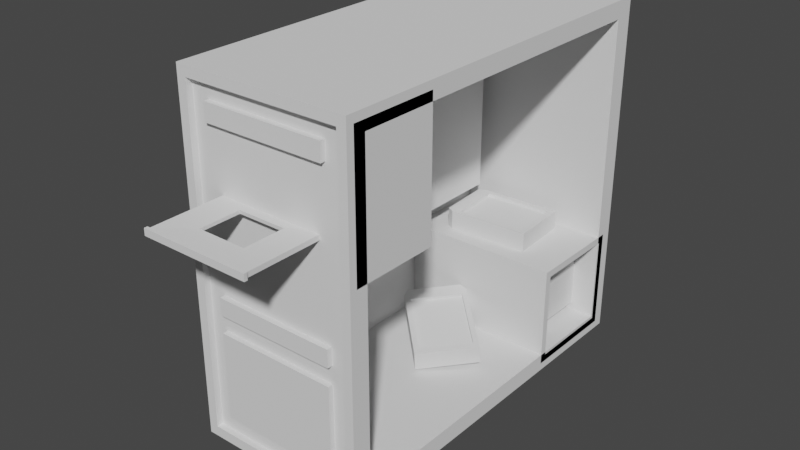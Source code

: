 # Source: pc.blend  (saved by Blender 2.83.18; exported with 4.5.12 LTS)
import bpy
from mathutils import Matrix  # noqa: F401  (used for matrix-valued properties, if any)

bpy.ops.wm.read_factory_settings(use_empty=True)
scene = bpy.context.scene
scene.name = 'Scene'

# ---- collections
col_collection = bpy.data.collections.new('Collection'); scene.collection.children.link(col_collection)

# ---- world
world_world = bpy.data.worlds.new('World'); scene.world = world_world
world_world.use_nodes = True; world_world.node_tree.nodes.clear()
_N = world_world.node_tree.nodes; _L = world_world.node_tree.links
n0 = _N.new('ShaderNodeOutputWorld'); n0.name = 'World Output'; n0.location = (300, 300)
n1 = _N.new('ShaderNodeBackground'); n1.name = 'Background'; n1.location = (10, 300)
n1.inputs[0].default_value = (0.05088, 0.05088, 0.05088, 1.0)
_L.new(n1.outputs[0], n0.inputs[0])
n0.is_active_output = True
world_world.color = (0.05088, 0.05088, 0.05088)
world_world.use_sun_shadow = False
world_world.sun_shadow_jitter_overblur = 0.0

# ---- meshes
me_cube_002 = bpy.data.meshes.new('Cube.002')
me_cube_002.from_pydata([(-1.0, -1.0, -1.0), (-1.0, -1.0, 1.0), (-1.0, 1.0, -1.0), (-1.0, 1.0, 1.0), (1.0, -1.0, -1.0), (1.0, -1.0, 1.0), (1.0, 1.0, -1.0), (1.0, 1.0, 1.0), (-0.8933, -1.0, -0.9409), (-0.8933, -1.0, 0.9409), (0.8933, -1.0, 0.9409), (0.8933, -1.0, -0.9409), (-0.8933, -0.9669, -0.9409), (-0.8933, -0.9669, 0.9409), (0.8933, -0.9669, 0.9409), (0.8933, -0.9669, -0.9409), (-0.844, 0.923, -0.9265), (0.844, 0.923, -0.9265), (1.0, 0.9001, 0.9001), (1.0, 0.9001, -0.9001), (1.0, -0.9001, -0.9001), (1.0, -0.9001, 0.9001), (-0.8262, 0.9001, 0.9001), (-0.8262, 0.9001, -0.9001), (-0.8262, -0.9001, -0.9001), (-0.8262, -0.9001, 0.9001), (-1.0, -0.9611, 0.2039), (-1.0, -0.9611, 0.9539), (-1.0, -0.5066, 0.2039), (-1.0, -0.5066, 0.9539), (1.0, -0.9611, 0.2039), (1.0, -0.9611, 0.9539), (1.0, -0.5066, 0.2039), (1.0, -0.5066, 0.9539), (-0.9105, -0.5458, 0.2039), (-0.9105, -0.9219, 0.2039), (0.9105, -0.5458, 0.2039), (0.9105, -0.9219, 0.2039), (-0.9105, -0.5458, 0.9631), (-0.9105, -0.9219, 0.9631), (0.9105, -0.5458, 0.9631), (0.9105, -0.9219, 0.9631), (1.0, 0.4146, -0.3751), (1.0, 0.9461, -0.3751), (1.0, 0.4146, -0.9565), (1.0, 0.9461, -0.9565), (1.0, 0.9093, -0.9162), (1.0, 0.4515, -0.9162), (1.0, 0.4515, -0.4154), (1.0, 0.9093, -0.4154), (-1.0, 0.4146, -0.3751), (-1.0, 0.9461, -0.3751), (-1.0, 0.4146, -0.9565), (-1.0, 0.9461, -0.9565), (-1.0, 0.9093, -0.9162), (-1.0, 0.4515, -0.9162), (-1.0, 0.4515, -0.4154), (-1.0, 0.9093, -0.4154), (5.605e-17, 0.4146, -0.9565), (-2.036e-16, 0.9461, -0.9565), (-2.021e-16, 0.4146, -0.3751), (-4.618e-16, 0.9461, -0.3751), (-4.259e-16, 0.9093, -0.4154), (-2.035e-16, 0.9093, -0.9162), (2.016e-17, 0.4515, -0.9162), (-2.022e-16, 0.4515, -0.4154)], [(17, 16)], [(0, 1, 3, 2), (5, 4, 20, 21), (1, 0, 8, 9), (2, 6, 4, 0), (7, 3, 1, 5), (9, 8, 12, 13), (0, 4, 11, 8), (5, 1, 9, 10), (4, 5, 10, 11), (15, 14, 13, 12), (10, 9, 13, 14), (11, 10, 14, 15), (8, 11, 15, 12), (2, 3, 7, 6), (21, 20, 24, 25), (4, 6, 19, 20), (7, 5, 21, 18), (6, 7, 18, 19), (23, 22, 25, 24), (20, 19, 23, 24), (18, 21, 25, 22), (19, 18, 22, 23), (26, 27, 29, 28), (28, 29, 33, 32), (32, 33, 31, 30), (30, 31, 27, 26), (32, 30, 37, 36), (33, 29, 27, 31), (36, 37, 41, 40), (30, 26, 35, 37), (28, 32, 36, 34), (26, 28, 34, 35), (38, 40, 41, 39), (35, 34, 38, 39), (37, 35, 39, 41), (34, 36, 40, 38), (58, 59, 45, 44), (43, 42, 48, 49), (58, 44, 42, 60), (42, 44, 47, 48), (45, 43, 49, 46), (44, 45, 46, 47), (48, 47, 64, 65), (47, 46, 63, 64), (46, 49, 62, 63), (49, 48, 65, 62), (42, 43, 61, 60), (45, 59, 61, 43), (58, 52, 53, 59), (51, 57, 56, 50), (58, 60, 50, 52), (50, 56, 55, 52), (53, 54, 57, 51), (52, 55, 54, 53), (56, 65, 64, 55), (55, 64, 63, 54), (54, 63, 62, 57), (57, 62, 65, 56), (50, 60, 61, 51), (53, 51, 61, 59)])
_uv = me_cube_002.uv_layers.new(name='UVMap')
_uv.uv.foreach_set('vector', [0.375, 0.0, 0.625, 0.0, 0.625, 0.25, 0.375, 0.25, 0.625, 0.75, 0.375, 0.75, 0.375, 0.75, 0.625, 0.75, 0.625, 0.0, 0.375, 0.0, 0.375, 0.0, 0.625, 0.0, 0.125, 0.5, 0.375, 0.5, 0.375, 0.75, 0.125, 0.75, 0.625, 0.5, 0.875, 0.5, 0.875, 0.75, 0.625, 0.75, 0.625, 0.0, 0.375, 0.0, 0.375, 0.0, 0.625, 0.0, 0.125, 0.75, 0.375, 0.75, 0.375, 0.75, 0.125, 0.75, 0.625, 0.75, 0.875, 0.75, 0.875, 0.75, 0.625, 0.75, 0.375, 0.75, 0.625, 0.75, 0.625, 0.75, 0.375, 0.75, 0.375, 0.75, 0.625, 0.75, 0.625, 1.0, 0.375, 1.0, 0.625, 0.75, 0.875, 0.75, 0.875, 0.75, 0.625, 0.75, 0.375, 0.75, 0.625, 0.75, 0.625, 0.75, 0.375, 0.75, 0.125, 0.75, 0.375, 0.75, 0.375, 0.75, 0.125, 0.75, 0.125, 0.5, 0.875, 0.5, 0.625, 0.5, 0.375, 0.5, 0.625, 0.75, 0.375, 0.75, 0.375, 0.75, 0.625, 0.75, 0.375, 0.75, 0.375, 0.5, 0.375, 0.5, 0.375, 0.75, 0.625, 0.5, 0.625, 0.75, 0.625, 0.75, 0.625, 0.5, 0.375, 0.5, 0.625, 0.5, 0.625, 0.5, 0.375, 0.5, 0.375, 0.5, 0.625, 0.5, 0.625, 0.75, 0.375, 0.75, 0.375, 0.75, 0.375, 0.5, 0.375, 0.5, 0.375, 0.75, 0.625, 0.5, 0.625, 0.75, 0.625, 0.75, 0.625, 0.5, 0.375, 0.5, 0.625, 0.5, 0.625, 0.5, 0.375, 0.5, 0.375, 0.0, 0.625, 0.0, 0.625, 0.25, 0.375, 0.25, 0.375, 0.25, 0.625, 0.25, 0.625, 0.5, 0.375, 0.5, 0.375, 0.5, 0.625, 0.5, 0.625, 0.75, 0.375, 0.75, 0.375, 0.75, 0.625, 0.75, 0.625, 1.0, 0.375, 1.0, 0.375, 0.5, 0.375, 0.75, 0.375, 0.75, 0.375, 0.5, 0.625, 0.5, 0.875, 0.5, 0.875, 0.75, 0.625, 0.75, 0.375, 0.5, 0.375, 0.75, 0.375, 0.75, 0.375, 0.5, 0.375, 0.75, 0.375, 1.0, 0.375, 1.0, 0.375, 0.75, 0.375, 0.25, 0.375, 0.5, 0.375, 0.5, 0.375, 0.25, 0.375, 0.0, 0.375, 0.25, 0.375, 0.25, 0.375, 0.0, 0.125, 0.5, 0.375, 0.5, 0.375, 0.75, 0.125, 0.75, 0.375, 0.0, 0.375, 0.25, 0.375, 0.25, 0.375, 0.0, 0.375, 0.75, 0.375, 1.0, 0.375, 1.0, 0.375, 0.75, 0.375, 0.25, 0.375, 0.5, 0.375, 0.5, 0.375, 0.25, 0.375, 0.375, 0.625, 0.375, 0.625, 0.5, 0.375, 0.5, 0.625, 0.75, 0.375, 0.75, 0.375, 0.75, 0.625, 0.75, 0.25, 0.5, 0.375, 0.5, 0.375, 0.75, 0.25, 0.75, 0.375, 0.75, 0.375, 0.5, 0.375, 0.5, 0.375, 0.75, 0.625, 0.5, 0.625, 0.75, 0.625, 0.75, 0.625, 0.5, 0.375, 0.5, 0.625, 0.5, 0.625, 0.5, 0.375, 0.5, 0.375, 0.75, 0.375, 0.5, 0.375, 0.5, 0.375, 0.75, 0.375, 0.5, 0.625, 0.5, 0.625, 0.5, 0.375, 0.5, 0.625, 0.5, 0.625, 0.75, 0.625, 0.75, 0.625, 0.5, 0.625, 0.75, 0.375, 0.75, 0.375, 0.75, 0.625, 0.75, 0.375, 0.75, 0.625, 0.75, 0.625, 0.875, 0.375, 0.875, 0.625, 0.5, 0.75, 0.5, 0.75, 0.75, 0.625, 0.75, 0.375, 0.375, 0.375, 0.5, 0.625, 0.5, 0.625, 0.375, 0.625, 0.75, 0.625, 0.75, 0.375, 0.75, 0.375, 0.75, 0.25, 0.5, 0.25, 0.75, 0.375, 0.75, 0.375, 0.5, 0.375, 0.75, 0.375, 0.75, 0.375, 0.5, 0.375, 0.5, 0.625, 0.5, 0.625, 0.5, 0.625, 0.75, 0.625, 0.75, 0.375, 0.5, 0.375, 0.5, 0.625, 0.5, 0.625, 0.5, 0.375, 0.75, 0.375, 0.75, 0.375, 0.5, 0.375, 0.5, 0.375, 0.5, 0.375, 0.5, 0.625, 0.5, 0.625, 0.5, 0.625, 0.5, 0.625, 0.5, 0.625, 0.75, 0.625, 0.75, 0.625, 0.75, 0.625, 0.75, 0.375, 0.75, 0.375, 0.75, 0.375, 0.75, 0.375, 0.875, 0.625, 0.875, 0.625, 0.75, 0.625, 0.5, 0.625, 0.75, 0.75, 0.75, 0.75, 0.5])
me_cube_002.use_remesh_fix_poles = True
me_cube_002.use_remesh_preserve_attributes = False
me_cube_002.use_mirror_vertex_groups = False
me_cube_002.update()
me_cube_003 = bpy.data.meshes.new('Cube.003')
me_cube_003.from_pydata([(-1.0, -1.0, 1.0), (-1.0, 0.8826, 1.0), (1.0, -1.0, 1.0), (1.0, 0.8826, 1.0), (-1.027, -1.0, 1.425), (1.027, -1.0, 1.425), (-1.027, -1.069, 1.425), (1.027, -1.069, 1.425), (-0.4563, -0.4826, 0.6831), (-0.4563, 0.3764, 0.6831), (0.4563, 0.3764, 0.6831), (0.4563, -0.4826, 0.6831), (-1.0, -1.0, -1.0), (-1.0, 0.8826, -1.0), (1.0, -1.0, -1.0), (1.0, 0.8826, -1.0), (-1.027, -1.0, -1.425), (1.027, -1.0, -1.425), (-1.027, -1.069, -1.425), (1.027, -1.069, -1.425), (-0.4563, -0.4826, -0.6831), (-0.4563, 0.3764, -0.6831), (0.4563, 0.3764, -0.6831), (0.4563, -0.4826, -0.6831), (-1.0, -1.0, 0.0), (-1.0, 0.8826, 0.0), (1.0, 0.8826, 0.0), (1.0, -1.0, 0.0), (-1.027, -1.0, 0.0), (1.027, -1.0, 0.0), (-1.027, -1.069, 0.0), (1.027, -1.069, 0.0), (0.4563, 0.3764, -6.045e-07), (0.4563, -0.4826, -6.045e-07), (-0.4563, -0.4826, -6.045e-07), (-0.4563, 0.3764, -6.045e-07)], [], [(24, 0, 1, 25), (25, 1, 3, 26), (26, 3, 2, 27), (2, 3, 10, 11), (2, 0, 4, 5), (27, 2, 5, 29), (31, 7, 6, 30), (5, 4, 6, 7), (29, 5, 7, 31), (1, 0, 8, 9), (0, 2, 11, 8), (3, 1, 9, 10), (9, 8, 34, 35), (8, 11, 33, 34), (11, 10, 32, 33), (10, 9, 35, 32), (4, 28, 30, 6), (0, 24, 28, 4), (24, 25, 13, 12), (25, 26, 15, 13), (26, 27, 14, 15), (14, 23, 22, 15), (14, 17, 16, 12), (27, 29, 17, 14), (31, 30, 18, 19), (17, 19, 18, 16), (29, 31, 19, 17), (13, 21, 20, 12), (12, 20, 23, 14), (15, 22, 21, 13), (21, 35, 34, 20), (20, 34, 33, 23), (23, 33, 32, 22), (22, 32, 35, 21), (16, 18, 30, 28), (12, 16, 28, 24)])
_uv = me_cube_003.uv_layers.new(name='UVMap')
_uv.uv.foreach_set('vector', [0.5, 0.0, 0.625, 0.0, 0.625, 0.25, 0.5, 0.25, 0.5, 0.25, 0.625, 0.25, 0.625, 0.5, 0.5, 0.5, 0.5, 0.5, 0.625, 0.5, 0.625, 0.75, 0.5, 0.75, 0.625, 0.75, 0.625, 0.5, 0.625, 0.5, 0.625, 0.75, 0.625, 0.75, 0.875, 0.75, 0.875, 0.75, 0.625, 0.75, 0.5, 0.75, 0.625, 0.75, 0.625, 0.75, 0.5, 0.75, 0.5, 0.75, 0.625, 0.75, 0.625, 1.0, 0.5, 1.0, 0.625, 0.75, 0.875, 0.75, 0.875, 0.75, 0.625, 0.75, 0.5, 0.75, 0.625, 0.75, 0.625, 0.75, 0.5, 0.75, 0.625, 0.25, 0.625, 0.0, 0.625, 0.0, 0.625, 0.25, 0.875, 0.75, 0.625, 0.75, 0.625, 0.75, 0.875, 0.75, 0.625, 0.5, 0.625, 0.25, 0.625, 0.25, 0.625, 0.5, 0.625, 0.25, 0.625, 0.0, 0.625, 0.0, 0.625, 0.25, 0.875, 0.75, 0.625, 0.75, 0.625, 0.75, 0.875, 0.75, 0.625, 0.75, 0.625, 0.5, 0.625, 0.5, 0.625, 0.75, 0.625, 0.5, 0.625, 0.25, 0.625, 0.25, 0.625, 0.5, 0.625, 0.0, 0.5, 0.0, 0.5, 0.0, 0.625, 0.0, 0.625, 0.0, 0.5, 0.0, 0.5, 0.0, 0.625, 0.0, 0.5, 0.0, 0.5, 0.25, 0.625, 0.25, 0.625, 0.0, 0.5, 0.25, 0.5, 0.5, 0.625, 0.5, 0.625, 0.25, 0.5, 0.5, 0.5, 0.75, 0.625, 0.75, 0.625, 0.5, 0.625, 0.75, 0.625, 0.75, 0.625, 0.5, 0.625, 0.5, 0.625, 0.75, 0.625, 0.75, 0.875, 0.75, 0.875, 0.75, 0.5, 0.75, 0.5, 0.75, 0.625, 0.75, 0.625, 0.75, 0.5, 0.75, 0.5, 1.0, 0.625, 1.0, 0.625, 0.75, 0.625, 0.75, 0.625, 0.75, 0.875, 0.75, 0.875, 0.75, 0.5, 0.75, 0.5, 0.75, 0.625, 0.75, 0.625, 0.75, 0.625, 0.25, 0.625, 0.25, 0.625, 0.0, 0.625, 0.0, 0.875, 0.75, 0.875, 0.75, 0.625, 0.75, 0.625, 0.75, 0.625, 0.5, 0.625, 0.5, 0.625, 0.25, 0.625, 0.25, 0.625, 0.25, 0.625, 0.25, 0.625, 0.0, 0.625, 0.0, 0.875, 0.75, 0.875, 0.75, 0.625, 0.75, 0.625, 0.75, 0.625, 0.75, 0.625, 0.75, 0.625, 0.5, 0.625, 0.5, 0.625, 0.5, 0.625, 0.5, 0.625, 0.25, 0.625, 0.25, 0.625, 0.0, 0.625, 0.0, 0.5, 0.0, 0.5, 0.0, 0.625, 0.0, 0.625, 0.0, 0.5, 0.0, 0.5, 0.0])
me_cube_003.use_remesh_fix_poles = True
me_cube_003.use_remesh_preserve_attributes = False
me_cube_003.use_mirror_vertex_groups = False
me_cube_003.update()
me_cube_004 = bpy.data.meshes.new('Cube.004')
me_cube_004.from_pydata([(-1.0, -0.2687, -1.0), (-1.0, -0.2687, 1.0), (-1.0, 1.0, -1.0), (-1.0, 1.0, 1.0), (1.0, -0.2687, -1.0), (1.0, -0.2687, 1.0), (1.0, 1.0, -1.0), (1.0, 1.0, 1.0)], [], [(0, 1, 3, 2), (2, 3, 7, 6), (6, 7, 5, 4), (4, 5, 1, 0), (2, 6, 4, 0), (7, 3, 1, 5)])
_uv = me_cube_004.uv_layers.new(name='UVMap')
_uv.uv.foreach_set('vector', [0.375, 0.0, 0.625, 0.0, 0.625, 0.25, 0.375, 0.25, 0.375, 0.25, 0.625, 0.25, 0.625, 0.5, 0.375, 0.5, 0.375, 0.5, 0.625, 0.5, 0.625, 0.75, 0.375, 0.75, 0.375, 0.75, 0.625, 0.75, 0.625, 1.0, 0.375, 1.0, 0.125, 0.5, 0.375, 0.5, 0.375, 0.75, 0.125, 0.75, 0.625, 0.5, 0.875, 0.5, 0.875, 0.75, 0.625, 0.75])
me_cube_004.use_remesh_fix_poles = True
me_cube_004.use_remesh_preserve_attributes = False
me_cube_004.use_mirror_vertex_groups = False
me_cube_004.update()
me_cube_005 = bpy.data.meshes.new('Cube.005')
me_cube_005.from_pydata([(-1.0, -1.0, -1.0), (-1.0, -1.0, 1.0), (-1.0, 1.0, -1.0), (-1.0, 1.0, 1.0), (1.0, -1.0, -1.0), (1.0, -1.0, 1.0), (1.0, 1.0, -1.0), (1.0, 1.0, 1.0)], [], [(0, 1, 3, 2), (2, 3, 7, 6), (6, 7, 5, 4), (4, 5, 1, 0), (2, 6, 4, 0), (7, 3, 1, 5)])
_uv = me_cube_005.uv_layers.new(name='UVMap')
_uv.uv.foreach_set('vector', [0.375, 0.0, 0.625, 0.0, 0.625, 0.25, 0.375, 0.25, 0.375, 0.25, 0.625, 0.25, 0.625, 0.5, 0.375, 0.5, 0.375, 0.5, 0.625, 0.5, 0.625, 0.75, 0.375, 0.75, 0.375, 0.75, 0.625, 0.75, 0.625, 1.0, 0.375, 1.0, 0.125, 0.5, 0.375, 0.5, 0.375, 0.75, 0.125, 0.75, 0.625, 0.5, 0.875, 0.5, 0.875, 0.75, 0.625, 0.75])
me_cube_005.use_remesh_fix_poles = True
me_cube_005.use_remesh_preserve_attributes = False
me_cube_005.use_mirror_vertex_groups = False
me_cube_005.update()
me_cube_006 = bpy.data.meshes.new('Cube.006')
me_cube_006.from_pydata([(-1.0, -1.0, -1.0), (-1.0, -1.0, 1.0), (-1.0, 1.0, -1.0), (-1.0, 1.0, 1.0), (1.0, -1.0, -1.0), (1.0, -1.0, 1.0), (1.0, 1.0, -1.0), (1.0, 1.0, 1.0)], [], [(0, 1, 3, 2), (2, 3, 7, 6), (6, 7, 5, 4), (4, 5, 1, 0), (2, 6, 4, 0), (7, 3, 1, 5)])
_uv = me_cube_006.uv_layers.new(name='UVMap')
_uv.uv.foreach_set('vector', [0.375, 0.0, 0.625, 0.0, 0.625, 0.25, 0.375, 0.25, 0.375, 0.25, 0.625, 0.25, 0.625, 0.5, 0.375, 0.5, 0.375, 0.5, 0.625, 0.5, 0.625, 0.75, 0.375, 0.75, 0.375, 0.75, 0.625, 0.75, 0.625, 1.0, 0.375, 1.0, 0.125, 0.5, 0.375, 0.5, 0.375, 0.75, 0.125, 0.75, 0.625, 0.5, 0.875, 0.5, 0.875, 0.75, 0.625, 0.75])
me_cube_006.use_remesh_fix_poles = True
me_cube_006.use_remesh_preserve_attributes = False
me_cube_006.use_mirror_vertex_groups = False
me_cube_006.update()
me_cube_007 = bpy.data.meshes.new('Cube.007')
me_cube_007.from_pydata([(-1.0, -1.0, -1.0), (-1.0, -1.0, 1.0), (-1.0, 1.0, -1.0), (-1.0, 1.0, 1.0), (1.0, -1.0, -1.0), (1.0, -1.0, 1.0), (1.0, 1.0, -1.0), (1.0, 1.0, 1.0)], [], [(0, 1, 3, 2), (2, 3, 7, 6), (6, 7, 5, 4), (4, 5, 1, 0), (2, 6, 4, 0), (7, 3, 1, 5)])
_uv = me_cube_007.uv_layers.new(name='UVMap')
_uv.uv.foreach_set('vector', [0.375, 0.0, 0.625, 0.0, 0.625, 0.25, 0.375, 0.25, 0.375, 0.25, 0.625, 0.25, 0.625, 0.5, 0.375, 0.5, 0.375, 0.5, 0.625, 0.5, 0.625, 0.75, 0.375, 0.75, 0.375, 0.75, 0.625, 0.75, 0.625, 1.0, 0.375, 1.0, 0.125, 0.5, 0.375, 0.5, 0.375, 0.75, 0.125, 0.75, 0.625, 0.5, 0.875, 0.5, 0.875, 0.75, 0.625, 0.75])
me_cube_007.use_remesh_fix_poles = True
me_cube_007.use_remesh_preserve_attributes = False
me_cube_007.use_mirror_vertex_groups = False
me_cube_007.update()
me_plane = bpy.data.meshes.new('Plane')
me_plane.from_pydata([(-1.0, -1.0, 0.0), (1.0, -1.0, 0.0), (-1.0, 1.0, 0.0), (1.0, 1.0, 0.0)], [], [(0, 1, 3, 2)])
_uv = me_plane.uv_layers.new(name='UVMap')
_uv.uv.foreach_set('vector', [0.0, 0.0, 1.0, 0.0, 1.0, 1.0, 0.0, 1.0])
me_plane.use_remesh_fix_poles = True
me_plane.use_remesh_preserve_attributes = False
me_plane.use_mirror_vertex_groups = False
me_plane.update()
me_plane_001 = bpy.data.meshes.new('Plane.001')
me_plane_001.from_pydata([(-1.0, -1.0, 0.0), (1.0, -1.0, 0.0), (-1.0, 1.0, 0.0), (1.0, 1.0, 0.0)], [], [(0, 1, 3, 2)])
_uv = me_plane_001.uv_layers.new(name='UVMap')
_uv.uv.foreach_set('vector', [0.0, 0.0, 1.0, 0.0, 1.0, 1.0, 0.0, 1.0])
me_plane_001.use_remesh_fix_poles = True
me_plane_001.use_remesh_preserve_attributes = False
me_plane_001.use_mirror_vertex_groups = False
me_plane_001.update()
me_cube_010 = bpy.data.meshes.new('Cube.010')
me_cube_010.from_pydata([(-1.0, -1.0, -1.0), (-1.0, -1.0, 1.0), (-1.0, 1.0, -1.0), (-1.0, 1.0, 1.0), (1.0, -1.0, -1.0), (1.0, -1.0, 1.0), (1.0, 1.0, -1.0), (1.0, 1.0, 1.0), (-1.0, -0.8586, 1.171), (-1.0, 0.8586, 1.171), (1.0, 0.8586, 1.171), (1.0, -0.8586, 1.171), (1.0, 0.8351, 0.8351), (1.0, 0.8351, -0.8351), (1.0, -0.8351, -0.8351), (1.0, -0.8351, 0.8351), (0.6585, 0.8351, 0.8351), (0.6585, 0.8351, -0.8351), (0.6585, -0.8351, -0.8351), (0.6585, -0.8351, 0.8351)], [], [(0, 1, 3, 2), (2, 3, 7, 6), (7, 5, 15, 12), (4, 5, 1, 0), (2, 6, 4, 0), (5, 7, 10, 11), (10, 9, 8, 11), (3, 1, 8, 9), (1, 5, 11, 8), (7, 3, 9, 10), (15, 14, 18, 19), (6, 7, 12, 13), (5, 4, 14, 15), (4, 6, 13, 14), (17, 16, 19, 18), (14, 13, 17, 18), (12, 15, 19, 16), (13, 12, 16, 17)])
_uv = me_cube_010.uv_layers.new(name='UVMap')
_uv.uv.foreach_set('vector', [0.375, 0.0, 0.625, 0.0, 0.625, 0.25, 0.375, 0.25, 0.375, 0.25, 0.625, 0.25, 0.625, 0.5, 0.375, 0.5, 0.625, 0.5, 0.625, 0.75, 0.625, 0.75, 0.625, 0.5, 0.375, 0.75, 0.625, 0.75, 0.625, 1.0, 0.375, 1.0, 0.125, 0.5, 0.375, 0.5, 0.375, 0.75, 0.125, 0.75, 0.625, 0.75, 0.625, 0.5, 0.625, 0.5, 0.625, 0.75, 0.625, 0.5, 0.875, 0.5, 0.875, 0.75, 0.625, 0.75, 0.625, 0.25, 0.625, 0.0, 0.625, 0.0, 0.625, 0.25, 0.625, 1.0, 0.625, 0.75, 0.625, 0.75, 0.625, 1.0, 0.625, 0.5, 0.625, 0.25, 0.625, 0.25, 0.625, 0.5, 0.625, 0.75, 0.375, 0.75, 0.375, 0.75, 0.625, 0.75, 0.375, 0.5, 0.625, 0.5, 0.625, 0.5, 0.375, 0.5, 0.625, 0.75, 0.375, 0.75, 0.375, 0.75, 0.625, 0.75, 0.375, 0.75, 0.375, 0.5, 0.375, 0.5, 0.375, 0.75, 0.375, 0.5, 0.625, 0.5, 0.625, 0.75, 0.375, 0.75, 0.375, 0.75, 0.375, 0.5, 0.375, 0.5, 0.375, 0.75, 0.625, 0.5, 0.625, 0.75, 0.625, 0.75, 0.625, 0.5, 0.375, 0.5, 0.625, 0.5, 0.625, 0.5, 0.375, 0.5])
me_cube_010.use_remesh_fix_poles = True
me_cube_010.use_remesh_preserve_attributes = False
me_cube_010.use_mirror_vertex_groups = False
me_cube_010.update()
me_cube_011 = bpy.data.meshes.new('Cube.011')
me_cube_011.from_pydata([(-1.0, -1.0, -1.0), (-1.0, -1.0, 1.0), (-1.0, 1.0, -1.0), (-1.0, 1.0, 1.0), (1.0, -1.0, -1.0), (1.0, -1.0, 1.0), (1.0, 1.0, -1.0), (1.0, 1.0, 1.0), (-1.0, -0.8586, 1.171), (-1.0, 0.8586, 1.171), (1.0, 0.8586, 1.171), (1.0, -0.8586, 1.171), (1.0, 0.8351, 0.8351), (1.0, 0.8351, -0.8351), (1.0, -0.8351, -0.8351), (1.0, -0.8351, 0.8351), (0.6585, 0.8351, 0.8351), (0.6585, 0.8351, -0.8351), (0.6585, -0.8351, -0.8351), (0.6585, -0.8351, 0.8351)], [], [(0, 1, 3, 2), (2, 3, 7, 6), (7, 5, 15, 12), (4, 5, 1, 0), (2, 6, 4, 0), (5, 7, 10, 11), (10, 9, 8, 11), (3, 1, 8, 9), (1, 5, 11, 8), (7, 3, 9, 10), (15, 14, 18, 19), (6, 7, 12, 13), (5, 4, 14, 15), (4, 6, 13, 14), (17, 16, 19, 18), (14, 13, 17, 18), (12, 15, 19, 16), (13, 12, 16, 17)])
_uv = me_cube_011.uv_layers.new(name='UVMap')
_uv.uv.foreach_set('vector', [0.375, 0.0, 0.625, 0.0, 0.625, 0.25, 0.375, 0.25, 0.375, 0.25, 0.625, 0.25, 0.625, 0.5, 0.375, 0.5, 0.625, 0.5, 0.625, 0.75, 0.625, 0.75, 0.625, 0.5, 0.375, 0.75, 0.625, 0.75, 0.625, 1.0, 0.375, 1.0, 0.125, 0.5, 0.375, 0.5, 0.375, 0.75, 0.125, 0.75, 0.625, 0.75, 0.625, 0.5, 0.625, 0.5, 0.625, 0.75, 0.625, 0.5, 0.875, 0.5, 0.875, 0.75, 0.625, 0.75, 0.625, 0.25, 0.625, 0.0, 0.625, 0.0, 0.625, 0.25, 0.625, 1.0, 0.625, 0.75, 0.625, 0.75, 0.625, 1.0, 0.625, 0.5, 0.625, 0.25, 0.625, 0.25, 0.625, 0.5, 0.625, 0.75, 0.375, 0.75, 0.375, 0.75, 0.625, 0.75, 0.375, 0.5, 0.625, 0.5, 0.625, 0.5, 0.375, 0.5, 0.625, 0.75, 0.375, 0.75, 0.375, 0.75, 0.625, 0.75, 0.375, 0.75, 0.375, 0.5, 0.375, 0.5, 0.375, 0.75, 0.375, 0.5, 0.625, 0.5, 0.625, 0.75, 0.375, 0.75, 0.375, 0.75, 0.375, 0.5, 0.375, 0.5, 0.375, 0.75, 0.625, 0.5, 0.625, 0.75, 0.625, 0.75, 0.625, 0.5, 0.375, 0.5, 0.625, 0.5, 0.625, 0.5, 0.375, 0.5])
me_cube_011.use_remesh_fix_poles = True
me_cube_011.use_remesh_preserve_attributes = False
me_cube_011.use_mirror_vertex_groups = False
me_cube_011.update()
me_cube_012 = bpy.data.meshes.new('Cube.012')
me_cube_012.from_pydata([(-1.0, -1.0, -1.0), (-1.0, -1.0, 1.0), (-1.0, 1.0, -1.0), (-1.0, 1.0, 1.0), (1.0, -1.0, -1.0), (1.0, -1.0, 1.0), (1.0, 1.0, -1.0), (1.0, 1.0, 1.0)], [], [(0, 1, 3, 2), (2, 3, 7, 6), (6, 7, 5, 4), (4, 5, 1, 0), (2, 6, 4, 0), (7, 3, 1, 5)])
_uv = me_cube_012.uv_layers.new(name='UVMap')
_uv.uv.foreach_set('vector', [0.375, 0.0, 0.625, 0.0, 0.625, 0.25, 0.375, 0.25, 0.375, 0.25, 0.625, 0.25, 0.625, 0.5, 0.375, 0.5, 0.375, 0.5, 0.625, 0.5, 0.625, 0.75, 0.375, 0.75, 0.375, 0.75, 0.625, 0.75, 0.625, 1.0, 0.375, 1.0, 0.125, 0.5, 0.375, 0.5, 0.375, 0.75, 0.125, 0.75, 0.625, 0.5, 0.875, 0.5, 0.875, 0.75, 0.625, 0.75])
me_cube_012.use_remesh_fix_poles = True
me_cube_012.use_remesh_preserve_attributes = False
me_cube_012.use_mirror_vertex_groups = False
me_cube_012.update()

# ---- objects
ob_cube = bpy.data.objects.new('Cube', me_cube_002)
ob_cube_001 = bpy.data.objects.new('Cube.001', me_cube_003)
ob_cube_002 = bpy.data.objects.new('Cube.002', me_cube_004)
ob_cube_003 = bpy.data.objects.new('Cube.003', me_cube_005)
ob_cube_004 = bpy.data.objects.new('Cube.004', me_cube_006)
ob_cube_005 = bpy.data.objects.new('Cube.005', me_cube_007)
ob_plane = bpy.data.objects.new('Plane', me_plane)
ob_plane_001 = bpy.data.objects.new('Plane.001', me_plane_001)
ob_cube_008 = bpy.data.objects.new('Cube.008', me_cube_010)
ob_cube_009 = bpy.data.objects.new('Cube.009', me_cube_011)
ob_cube_006 = bpy.data.objects.new('Cube.006', me_cube_012)

# ---- transforms, parenting, visibility, modifiers, constraints
ob_cube.location = (-0.01954, -0.2626, -0.2134)
ob_cube.scale = (0.2, 0.44, 0.4)
ob_cube.lineart.crease_threshold = 0.0
_m = ob_cube.modifiers.new('Boolean', 'BOOLEAN')
_m.object = ob_cube_006
_m.solver = 'FAST'
ob_cube_001.location = (-0.01954, -0.749, -0.05755)
ob_cube_001.scale = (0.12, 0.1083, 0.005336)
ob_cube_001.lineart.crease_threshold = 0.0
ob_cube_002.location = (0.1005, 0.149, -0.1344)
ob_cube_002.scale = (0.04, 0.04, 0.1414)
ob_cube_002.lineart.crease_threshold = 0.0
ob_cube_003.location = (-0.01954, -0.6853, -0.4499)
ob_cube_003.scale = (0.1391, 0.01448, 0.1)
ob_cube_003.lineart.crease_threshold = 0.0
ob_cube_004.location = (-0.01954, -0.6853, -0.2899)
ob_cube_004.scale = (0.1391, 0.01448, 0.02)
ob_cube_004.lineart.crease_threshold = 0.0
ob_cube_005.location = (-0.01954, -0.6853, 0.1078)
ob_cube_005.scale = (0.1391, 0.01448, 0.02)
ob_cube_005.lineart.crease_threshold = 0.0
ob_plane.location = (-0.1192, -0.1567, -0.09986)
ob_plane.rotation_euler = (-0.0, 1.571, 0.0)
ob_plane.scale = (0.2, 0.2393, 0.2)
ob_plane.lineart.crease_threshold = 0.0
ob_plane_001.location = (-0.1192, -0.4733, -0.4511)
ob_plane_001.rotation_euler = (-0.0, 1.571, 0.0)
ob_plane_001.scale = (0.09207, 0.1455, 0.09207)
ob_plane_001.lineart.crease_threshold = 0.0
ob_cube_008.location = (-0.01233, -0.1972, -0.5234)
ob_cube_008.rotation_euler = (0.325, -1.361, -1.096)
ob_cube_008.scale = (0.02373, 0.07119, 0.09492)
ob_cube_008.lineart.crease_threshold = 0.0
ob_cube_009.location = (-0.01233, 0.03194, -0.3425)
ob_cube_009.rotation_euler = (-0.7733, -1.564, 0.8299)
ob_cube_009.scale = (0.02373, 0.07119, 0.09492)
ob_cube_009.lineart.crease_threshold = 0.0
ob_cube_006.location = (-0.008415, 0.1029, -0.4799)
ob_cube_006.scale = (0.1321, 0.09663, 0.07675)
ob_cube_006.lineart.crease_threshold = 0.0

# ---- collection membership
col_collection.objects.link(ob_cube)
col_collection.objects.link(ob_cube_001)
col_collection.objects.link(ob_cube_002)
col_collection.objects.link(ob_cube_003)
col_collection.objects.link(ob_cube_004)
col_collection.objects.link(ob_cube_005)
col_collection.objects.link(ob_plane)
col_collection.objects.link(ob_plane_001)
col_collection.objects.link(ob_cube_008)
col_collection.objects.link(ob_cube_009)
col_collection.objects.link(ob_cube_006)

# ---- scene / render settings (as saved in the file)
scene.frame_start = 1; scene.frame_end = 250; scene.frame_set(1)
scene.render.engine = 'BLENDER_EEVEE_NEXT'
scene.cycles.use_denoising = False
scene.cycles.samples = 128
scene.cycles.sampling_pattern = 'TABULATED_SOBOL'
scene.cycles.use_adaptive_sampling = False
scene.cycles.use_light_tree = False
scene.view_settings.view_transform = 'Filmic'
bpy.context.view_layer.update()

# ---- added for rendering (the .blend has no active camera and no usable light): camera, sun
cam_auto = bpy.data.cameras.new('AutoCamera')
cam_auto.lens = 50.0
cam_auto.sensor_width = 36.0
cam_auto.clip_end = 1000.0
ob_auto_camera = bpy.data.objects.new('AutoCamera', cam_auto)
scene.collection.objects.link(ob_auto_camera)
ob_auto_camera.location = (1.26668, -1.87603, 0.815581)
ob_auto_camera.rotation_euler = (1.09748, -7.21219e-08, 0.694738)
scene.camera = ob_auto_camera
light_auto_sun = bpy.data.lights.new('AutoSun', 'SUN')
light_auto_sun.energy = 3.0
light_auto_sun.angle = 0.0523599
ob_auto_sun = bpy.data.objects.new('AutoSun', light_auto_sun)
scene.collection.objects.link(ob_auto_sun)
ob_auto_sun.rotation_euler = (0.872665, 0.174533, 0.523599)
bpy.context.view_layer.update()
